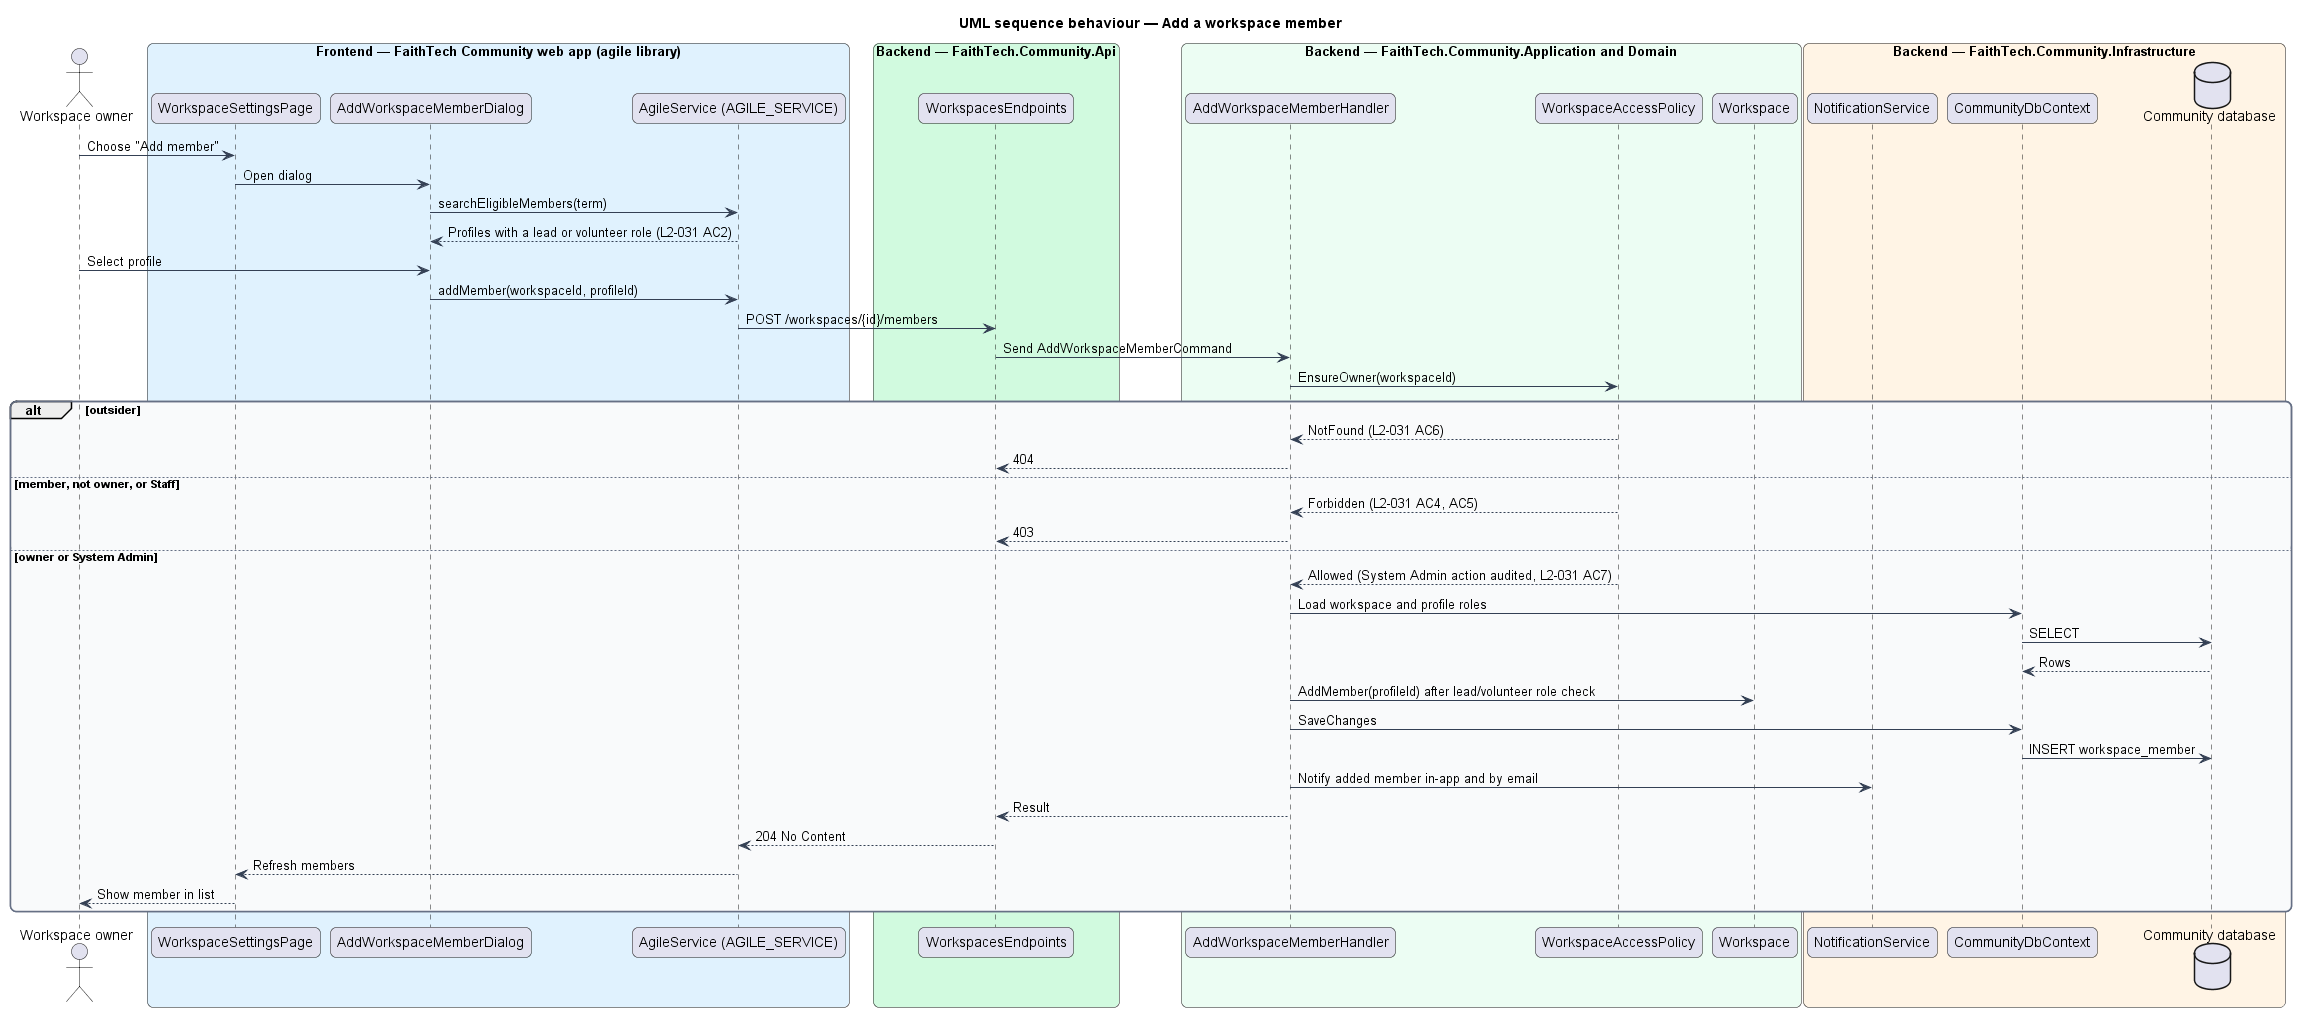

The diagram above was rendered by PlantUML. Its source (embedded in the PNG):
@startuml
title UML sequence behaviour — Add a workspace member
skinparam backgroundColor #FFFFFF
skinparam shadowing false
skinparam roundcorner 12
skinparam defaultFontName Arial
skinparam ArrowColor #344054
skinparam rectangle {
  BorderColor #344054
  FontColor #101828
}
skinparam package {
  BorderColor #667085
  FontColor #101828
  BackgroundColor #F9FAFB
}
actor "Workspace owner" as actor
box "Frontend — FaithTech Community web app (agile library)" #E0F2FE
  participant "WorkspaceSettingsPage" as page
  participant "AddWorkspaceMemberDialog" as dlg
  participant "AgileService (AGILE_SERVICE)" as svc
end box
box "Backend — FaithTech.Community.Api" #D1FADF
  participant "WorkspacesEndpoints" as ep
end box
box "Backend — FaithTech.Community.Application and Domain" #ECFDF3
  participant "AddWorkspaceMemberHandler" as h
  participant "WorkspaceAccessPolicy" as pol
  participant "Workspace" as ent
end box
box "Backend — FaithTech.Community.Infrastructure" #FFF4E5
  participant "NotificationService" as ntf
  participant "CommunityDbContext" as ctx
  database "Community database" as db
end box
actor -> page : Choose "Add member"
page -> dlg : Open dialog
dlg -> svc : searchEligibleMembers(term)
svc --> dlg : Profiles with a lead or volunteer role (L2-031 AC2)
actor -> dlg : Select profile
dlg -> svc : addMember(workspaceId, profileId)
svc -> ep : POST /workspaces/{id}/members
ep -> h : Send AddWorkspaceMemberCommand
h -> pol : EnsureOwner(workspaceId)
alt outsider
pol --> h : NotFound (L2-031 AC6)
h --> ep : 404
else member, not owner, or Staff
pol --> h : Forbidden (L2-031 AC4, AC5)
h --> ep : 403
else owner or System Admin
pol --> h : Allowed (System Admin action audited, L2-031 AC7)
h -> ctx : Load workspace and profile roles
ctx -> db : SELECT
db --> ctx : Rows
h -> ent : AddMember(profileId) after lead/volunteer role check
h -> ctx : SaveChanges
ctx -> db : INSERT workspace_member
h -> ntf : Notify added member in-app and by email
h --> ep : Result
ep --> svc : 204 No Content
svc --> page : Refresh members
page --> actor : Show member in list
end
@enduml